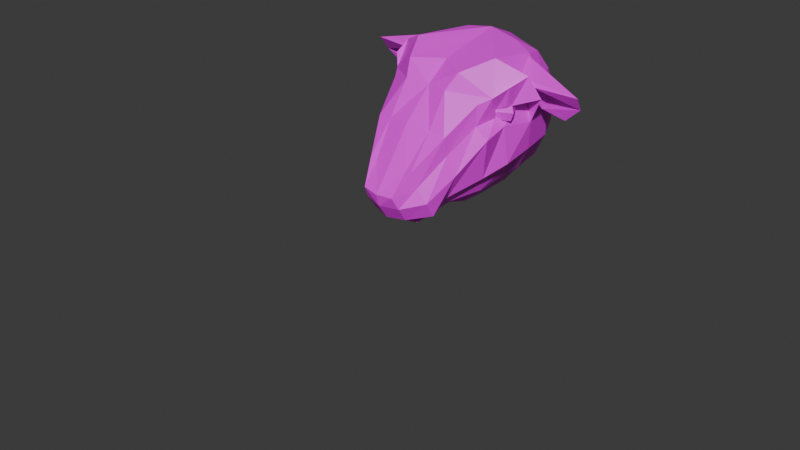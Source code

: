 # Source: RamEverythingFix.blend  (saved by Blender 5.2.45; exported with 4.5.12 LTS)
import bpy
from mathutils import Matrix  # noqa: F401  (used for matrix-valued properties, if any)

bpy.ops.wm.read_factory_settings(use_empty=True)
scene = bpy.context.scene
scene.name = 'Scene'

# ---- collections
col_collection = bpy.data.collections.new('Collection'); scene.collection.children.link(col_collection)

# ---- images (referenced by path relative to the original .blend; pixels are not part of the script)
import os
ASSET_DIR = os.environ.get("B2B_ASSET_DIR", "")  # directory of the original .blend (textures are referenced by path, not embedded)
HERE = os.path.dirname(os.path.abspath(__file__))  # packed textures are extracted next to this script under _unpacked/

def load_image(name, relpath, width, height, colorspace="sRGB"):
    """Load a texture the original file referenced (path relative to the .blend, or extracted next to this script)."""
    p = next((c for c in (os.path.join(HERE, relpath), os.path.join(ASSET_DIR, relpath)) if relpath and os.path.exists(c)), "")
    if p:
        img = bpy.data.images.load(p, check_existing=True)
        img.name = name
    else:  # same state as the original file: an image datablock whose file is absent (Cycles renders it pink)
        img = bpy.data.images.new(name, width, height)
        img.source = "FILE"
        img.filepath = "//" + (relpath or name)
    img.colorspace_settings.name = colorspace
    return img
img_ramheadtexture = load_image('RamHeadTexture', 'RamHeadTexture.png', 1024, 1024, 'sRGB')

# ---- materials (node trees are filled in below, after node groups)
mat_ramhead_tex = bpy.data.materials.new('RamHead_Tex')

# ---- material node trees
mat_ramhead_tex.use_nodes = True; mat_ramhead_tex.node_tree.nodes.clear()
_N = mat_ramhead_tex.node_tree.nodes; _L = mat_ramhead_tex.node_tree.links
n0 = _N.new('ShaderNodeBsdfPrincipled'); n0.name = 'Principled BSDF'; n0.location = (-200, 100)
n0.inputs[10].default_value = 0.005
n1 = _N.new('ShaderNodeOutputMaterial'); n1.name = 'Material Output'; n1.location = (200, 100)
n2 = _N.new('ShaderNodeTexImage'); n2.name = 'Image Texture'; n2.location = (-490, 60)
n2.image = img_ramheadtexture
_L.new(n0.outputs[0], n1.inputs[0])
_L.new(n2.outputs[0], n0.inputs[0])
n1.is_active_output = True

# ---- world
world_world = bpy.data.worlds.new('World'); scene.world = world_world
world_world.use_nodes = True; world_world.node_tree.nodes.clear()
_N = world_world.node_tree.nodes; _L = world_world.node_tree.links
n0 = _N.new('ShaderNodeOutputWorld'); n0.name = 'World Output'; n0.location = (200, 100)
n1 = _N.new('ShaderNodeBackground'); n1.name = 'Background'; n1.location = (-200, 100)
n1.inputs[0].default_value = (0.05088, 0.05088, 0.05088, 1.0)
_L.new(n1.outputs[0], n0.inputs[0])
n0.is_active_output = True
world_world.color = (0.05088, 0.05088, 0.05088)
world_world.sun_shadow_jitter_overblur = 0.0

# ---- cameras
cam_camera = bpy.data.cameras.new('Camera')
cam_camera.clip_end = 100.0
cam_camera.ortho_scale = 7.314

# ---- meshes
me_sphere = bpy.data.meshes.new('Sphere')
me_sphere.from_pydata([(0.6235, 0.6862, 1.144), (0.4528, 1.645, 0.5598), (0.4528, 1.49, 1.548), (0.4845, 0.6791, 0.2671), (0.5753, 0.4846, 1.251), (0.0, 1.59, 1.614), (0.5178, 1.594, 1.358), (0.6725, 0.9012, 1.235), (0.5504, 1.676, 1.071), (0.5178, 1.686, 0.772), (0.7413, 0.7919, 1.053), (0.7782, 0.7835, 1.144), (0.5178, 0.8741, 0.3359), (0.5504, 1.164, 0.4004), (0.5178, 1.456, 0.4561), (0.5336, 1.26, 1.561), (0.681, 0.976, 1.448), (0.6626, 0.5995, 1.31), (0.5713, 0.4756, 1.028), (0.7058, 0.5003, 0.913), (0.5984, 0.5749, 0.4602), (0.0, 0.598, 0.07745), (0.3249, 0.6298, 0.1108), (0.2649, 0.3521, 1.35), (0.0, 0.3996, 1.339), (0.0, 1.907, 0.7094), (0.0, 1.912, 1.047), (0.0, 1.804, 1.368), (0.6569, 1.435, 0.7128), (0.704, 1.403, 1.028), (0.6548, 1.31, 1.357), (0.704, 1.123, 0.6614), (0.7554, 1.074, 0.976), (0.6911, 1.037, 1.314), (0.7011, 0.8163, 0.5777), (0.6904, 0.7551, 0.9907), (0.6287, 0.6852, 1.076), (0.2278, 0.03229, 0.02712), (0.0, 0.002073, -0.002302), (0.2631, 0.1254, 0.07193), (0.4262, 0.06284, 0.1573), (0.4326, -0.04171, 0.321), (0.324, -0.06809, 0.4625), (0.2867, -0.116, 0.631), (0.3403, 1.199, 0.1788), (0.3233, 0.8874, 0.126), (0.0, 1.648, 0.3322), (0.0, 1.208, 0.1243), (0.0, 0.8774, 0.08003), (0.3355, 0.4647, 1.522), (0.3233, 1.282, 1.686), (0.0, 0.6466, 1.548), (0.0, 1.291, 1.741), (0.4539, 0.1598, 0.9576), (0.4585, 0.2029, 0.7687), (0.541, 0.2487, 0.5714), (0.4223, 0.2551, 0.2965), (0.3504, 0.3582, 0.196), (0.0, 0.3637, 0.105), (0.2408, 0.3923, 0.1372), (0.2705, 0.139, 0.9817), (0.0, 0.09539, 0.9997), (0.2046, -0.1128, 0.6123), (0.0, -0.1496, 0.608), (0.2176, -0.1228, 0.1023), (0.2289, -0.223, 0.2525), (0.1951, -0.2864, 0.3801), (0.0, -0.1707, 0.07827), (0.0, -0.2782, 0.236), (0.0, -0.3098, 0.3655), (0.5178, 1.278, 1.588), (0.5298, 0.7711, 1.643), (0.6569, 1.337, 1.337), (0.704, 1.024, 1.291), (1.366, 1.005, 1.39), (0.8318, 0.956, 1.389), (1.11, 1.164, 1.06), (0.8181, 1.158, 1.108), (0.9668, 1.143, 1.335), (0.5925, 1.284, 1.462), (1.338, 1.096, 1.248), (0.6835, 0.991, 1.414), (0.4846, 1.665, 0.6638), (0.5186, 0.628, 0.3618), (0.0, 1.842, 0.5566), (0.586, 0.8458, 0.4545), (0.6257, 1.144, 0.5284), (0.586, 1.446, 0.582), (0.2869, 0.1077, 0.1138), (0.4074, 0.2873, 0.2741), (0.0, -0.03622, 0.03919), (0.2122, 0.004083, 0.06557), (0.8332, 0.9129, 1.502), (0.7797, 0.7058, 1.422), (0.9348, 1.0, 1.274), (0.7231, 0.7424, 1.208), (0.6024, 0.7327, 1.168), (0.6244, 0.6951, 1.163), (0.6256, 0.6951, 1.166), (0.6042, 0.7169, 1.144), (0.6294, 0.7122, 1.08), (0.658, 0.8923, 1.235), (0.6589, 0.8927, 1.235), (0.6741, 0.9085, 1.217), (0.6705, 0.8927, 1.239), (0.7002, 0.9073, 1.144), (0.6979, 0.9041, 1.157), (0.7477, 0.7904, 1.219), (0.7495, 0.791, 1.213), (0.7171, 0.8311, 1.234), (0.7092, 0.8429, 1.235), (0.7019, 0.8545, 1.053), (0.6943, 0.8026, 1.033), (0.7481, 0.7883, 1.213), (0.721, 0.7728, 1.217), (0.6306, 0.6981, 1.166), (0.6925, 0.7954, 1.036), (0.6543, 0.7371, 1.053), (0.0, 1.03, 1.663), (-0.6235, 0.6862, 1.144), (-0.4528, 1.645, 0.5598), (-0.4528, 1.49, 1.548), (-0.4845, 0.6791, 0.2671), (-0.5753, 0.4846, 1.251), (-0.5178, 1.594, 1.358), (-0.6725, 0.9012, 1.235), (-0.5504, 1.676, 1.071), (-0.5178, 1.686, 0.772), (-0.7413, 0.7919, 1.053), (-0.7782, 0.7835, 1.144), (-0.5178, 0.8741, 0.3359), (-0.5504, 1.164, 0.4004), (-0.5178, 1.456, 0.4561), (-0.5336, 1.26, 1.561), (-0.681, 0.976, 1.448), (-0.6626, 0.5995, 1.31), (-0.5713, 0.4756, 1.028), (-0.7058, 0.5003, 0.913), (-0.5984, 0.5749, 0.4602), (-0.3249, 0.6298, 0.1108), (-0.2649, 0.3521, 1.35), (-0.6569, 1.435, 0.7128), (-0.704, 1.403, 1.028), (-0.6548, 1.31, 1.357), (-0.704, 1.123, 0.6614), (-0.7554, 1.074, 0.976), (-0.6911, 1.037, 1.314), (-0.7011, 0.8163, 0.5777), (-0.6904, 0.7551, 0.9907), (-0.6287, 0.6852, 1.076), (-0.2278, 0.03229, 0.02712), (-0.2631, 0.1254, 0.07193), (-0.4262, 0.06284, 0.1573), (-0.4326, -0.04171, 0.321), (-0.324, -0.06809, 0.4625), (-0.2867, -0.116, 0.631), (-0.3403, 1.199, 0.1788), (-0.3233, 0.8874, 0.126), (-0.3355, 0.4647, 1.522), (-0.3233, 1.282, 1.686), (-0.4539, 0.1598, 0.9576), (-0.4585, 0.2029, 0.7687), (-0.541, 0.2487, 0.5714), (-0.4223, 0.2551, 0.2965), (-0.3504, 0.3582, 0.196), (-0.2408, 0.3923, 0.1372), (-0.2705, 0.139, 0.9817), (-0.2046, -0.1128, 0.6123), (-0.2176, -0.1228, 0.1023), (-0.2289, -0.223, 0.2525), (-0.1951, -0.2864, 0.3801), (-0.5178, 1.278, 1.588), (-0.5298, 0.7711, 1.643), (-0.6569, 1.337, 1.337), (-0.704, 1.024, 1.291), (-1.366, 1.005, 1.39), (-0.8318, 0.956, 1.389), (-1.11, 1.164, 1.06), (-0.8181, 1.158, 1.108), (-0.9668, 1.143, 1.335), (-0.5925, 1.284, 1.462), (-1.338, 1.096, 1.248), (-0.6835, 0.991, 1.414), (-0.4846, 1.665, 0.6638), (-0.5186, 0.628, 0.3618), (-0.586, 0.8458, 0.4545), (-0.6257, 1.144, 0.5284), (-0.586, 1.446, 0.582), (-0.2869, 0.1077, 0.1138), (-0.4074, 0.2873, 0.2741), (-0.2122, 0.004083, 0.06557), (-0.8332, 0.9129, 1.502), (-0.7797, 0.7058, 1.422), (-0.9348, 1.0, 1.274), (-0.7231, 0.7424, 1.208), (-0.6024, 0.7327, 1.168), (-0.6244, 0.6951, 1.163), (-0.6256, 0.6951, 1.166), (-0.6042, 0.7169, 1.144), (-0.6294, 0.7122, 1.08), (-0.658, 0.8923, 1.235), (-0.6589, 0.8927, 1.235), (-0.6741, 0.9085, 1.217), (-0.6705, 0.8927, 1.239), (-0.7002, 0.9073, 1.144), (-0.6979, 0.9041, 1.157), (-0.7477, 0.7904, 1.219), (-0.7495, 0.791, 1.213), (-0.7171, 0.8311, 1.234), (-0.7092, 0.8429, 1.235), (-0.7019, 0.8545, 1.053), (-0.6943, 0.8026, 1.033), (-0.7481, 0.7883, 1.213), (-0.721, 0.7728, 1.217), (-0.6306, 0.6981, 1.166), (-0.6925, 0.7954, 1.036), (-0.6543, 0.7371, 1.053)], [], [(0, 98, 97, 96, 99), (99, 100, 0), (103, 101, 102, 7), (104, 7, 102), (105, 106, 103, 7, 110, 109, 108, 107, 11), (112, 111, 10), (7, 104, 110), (111, 105, 11, 10), (114, 115, 98, 0, 11, 107, 113), (10, 117, 116, 112), (0, 100, 117, 10, 11), (6, 27, 5, 2), (8, 26, 27, 6), (9, 25, 26, 8), (82, 84, 25, 9), (31, 28, 29, 32), (32, 29, 72, 73), (34, 31, 32, 35), (111, 35, 32), (87, 82, 9, 28), (28, 9, 8, 29), (29, 8, 6, 72), (72, 6, 2, 70), (76, 30, 79, 80), (93, 115, 95), (18, 36, 17, 4), (19, 35, 36, 18), (20, 34, 35, 19), (83, 85, 34, 20), (85, 86, 31, 34), (86, 87, 28, 31), (54, 18, 4, 53), (59, 22, 3, 57), (58, 21, 22, 59), (89, 83, 20, 56), (56, 20, 19, 55), (60, 23, 24, 61), (55, 19, 18, 54), (53, 4, 23, 60), (46, 44, 47), (47, 44, 45, 48), (46, 1, 14), (46, 14, 13, 44), (44, 13, 12, 45), (45, 12, 3, 22), (48, 45, 22, 21), (23, 4, 17, 49), (49, 17, 71), (50, 70, 2, 5), (52, 50, 5), (24, 23, 49, 51), (40, 56, 55, 41), (62, 60, 61, 63), (41, 55, 54, 42), (43, 53, 60, 62), (42, 54, 53, 43), (37, 59, 57, 39), (38, 58, 59, 37), (88, 89, 56, 40), (67, 64, 65, 68), (68, 65, 66, 69), (91, 88, 40, 64), (64, 40, 41, 65), (65, 41, 42, 66), (66, 42, 43, 62), (69, 66, 62, 63), (90, 91, 64, 67), (72, 30, 33, 73), (70, 15, 79, 72), (73, 33, 81), (77, 76, 80, 78), (74, 15, 16, 75), (75, 16, 81, 78), (77, 33, 30, 76), (30, 72, 79), (74, 80, 79, 15), (71, 73, 81, 16), (75, 78, 80, 74), (77, 78, 81, 33), (38, 37, 91, 90), (37, 39, 88, 91), (39, 57, 89, 88), (57, 3, 83, 89), (13, 14, 87, 86), (12, 13, 86, 85), (3, 12, 85, 83), (14, 1, 82, 87), (1, 46, 84, 82), (94, 107, 108), (92, 71, 17, 93), (96, 97, 36), (95, 115, 114), (110, 104, 94), (94, 73, 71, 92), (94, 73, 32), (98, 36, 97), (36, 98, 17), (17, 115, 93), (98, 115, 17), (103, 73, 101), (36, 99, 96), (36, 100, 99), (103, 106, 73), (73, 105, 32), (105, 73, 106), (35, 100, 36), (117, 35, 116), (116, 35, 112), (35, 117, 100), (111, 32, 105), (112, 35, 111), (107, 95, 113), (95, 114, 113), (109, 94, 108), (73, 102, 101), (73, 104, 102), (109, 110, 94), (94, 104, 73), (95, 107, 94, 92, 93), (118, 51, 49, 71), (71, 50, 52, 118), (50, 71, 16, 15, 70), (119, 198, 195, 196, 197), (198, 119, 199), (202, 125, 201, 200), (203, 201, 125), (204, 129, 206, 207, 208, 209, 125, 202, 205), (211, 128, 210), (125, 209, 203), (210, 128, 129, 204), (213, 212, 206, 129, 119, 197, 214), (128, 211, 215, 216), (119, 129, 128, 216, 199), (124, 121, 5, 27), (126, 124, 27, 26), (127, 126, 26, 25), (183, 127, 25, 84), (144, 145, 142, 141), (145, 174, 173, 142), (147, 148, 145, 144), (210, 145, 148), (187, 141, 127, 183), (141, 142, 126, 127), (142, 173, 124, 126), (173, 171, 121, 124), (177, 181, 180, 143), (192, 194, 214), (136, 123, 135, 149), (137, 136, 149, 148), (138, 137, 148, 147), (184, 138, 147, 185), (185, 147, 144, 186), (186, 144, 141, 187), (161, 160, 123, 136), (165, 164, 122, 139), (58, 165, 139, 21), (189, 163, 138, 184), (163, 162, 137, 138), (166, 61, 24, 140), (162, 161, 136, 137), (160, 166, 140, 123), (46, 47, 156), (47, 48, 157, 156), (46, 132, 120), (46, 156, 131, 132), (156, 157, 130, 131), (157, 139, 122, 130), (48, 21, 139, 157), (140, 158, 135, 123), (158, 172, 135), (159, 5, 121, 171), (52, 5, 159), (24, 51, 158, 140), (152, 153, 162, 163), (167, 63, 61, 166), (153, 154, 161, 162), (155, 167, 166, 160), (154, 155, 160, 161), (150, 151, 164, 165), (38, 150, 165, 58), (188, 152, 163, 189), (67, 68, 169, 168), (68, 69, 170, 169), (190, 168, 152, 188), (168, 169, 153, 152), (169, 170, 154, 153), (170, 167, 155, 154), (69, 63, 167, 170), (90, 67, 168, 190), (173, 174, 146, 143), (171, 173, 180, 133), (174, 182, 146), (178, 179, 181, 177), (175, 176, 134, 133), (176, 179, 182, 134), (178, 177, 143, 146), (143, 180, 173), (175, 133, 180, 181), (172, 134, 182, 174), (176, 175, 181, 179), (178, 146, 182, 179), (38, 90, 190, 150), (150, 190, 188, 151), (151, 188, 189, 164), (164, 189, 184, 122), (131, 186, 187, 132), (130, 185, 186, 131), (122, 184, 185, 130), (132, 187, 183, 120), (120, 183, 84, 46), (193, 207, 206), (191, 192, 135, 172), (195, 149, 196), (194, 213, 214), (209, 193, 203), (193, 191, 172, 174), (193, 145, 174), (197, 196, 149), (149, 135, 197), (135, 192, 214), (197, 135, 214), (202, 200, 174), (149, 195, 198), (149, 198, 199), (202, 174, 205), (174, 145, 204), (204, 205, 174), (148, 149, 199), (216, 215, 148), (215, 211, 148), (148, 199, 216), (210, 204, 145), (211, 210, 148), (206, 212, 194), (194, 212, 213), (208, 207, 193), (174, 200, 201), (174, 201, 203), (208, 193, 209), (193, 174, 203), (194, 192, 191, 193, 206), (118, 172, 158, 51), (172, 118, 52, 159), (159, 171, 133, 134, 172)])
_uv = me_sphere.uv_layers.new(name='UVMap')
_uv.uv.foreach_set('vector', [0.7782, 0.8974, 0.7779, 0.892, 0.7783, 0.8927, 0.787, 0.8884, 0.7859, 0.8946, 0.7859, 0.8946, 0.787, 0.9078, 0.7782, 0.8974, 0.8184, 0.3829, 0.8184, 0.3767, 0.8186, 0.3768, 0.8208, 0.3796, 0.8254, 0.9365, 0.8272, 0.9375, 0.8241, 0.9386, 0.731, 0.3389, 0.7321, 0.3371, 0.7324, 0.327, 0.7346, 0.3246, 0.7494, 0.3287, 0.7523, 0.3297, 0.762, 0.3359, 0.7623, 0.335, 0.7623, 0.3476, 0.7416, 0.3713, 0.7346, 0.3614, 0.7504, 0.3658, 0.8272, 0.9375, 0.8254, 0.9365, 0.8241, 0.9229, 0.7346, 0.3614, 0.731, 0.3389, 0.7623, 0.3476, 0.7504, 0.3658, 0.3791, 0.4809, 0.3986, 0.4969, 0.3974, 0.4997, 0.3944, 0.5011, 0.3619, 0.4866, 0.3735, 0.4725, 0.3729, 0.477, 0.7546, 0.9102, 0.7546, 0.8884, 0.7619, 0.9024, 0.7632, 0.9036, 0.3944, 0.5011, 0.3892, 0.5115, 0.3797, 0.5129, 0.3619, 0.502, 0.3619, 0.4866, 0.6161, 0.2371, 0.5778, 0.3559, 0.5209, 0.3206, 0.5727, 0.2295, 0.6622, 0.2496, 0.6268, 0.3786, 0.5778, 0.3559, 0.6161, 0.2371, 0.9526, 0.05578, 0.9035, 0.1266, 0.8473, 0.07616, 0.9066, 0.00735, 0.1247, 0.06884, 0.02851, 0.03666, 0.0481, 0.00735, 0.1449, 0.05365, 0.1956, 0.1785, 0.1735, 0.1115, 0.233, 0.0842, 0.257, 0.1547, 0.257, 0.1547, 0.233, 0.0842, 0.2816, 0.06213, 0.3045, 0.1288, 0.2054, 0.2472, 0.1956, 0.1785, 0.257, 0.1547, 0.2752, 0.2136, 0.359, 0.4978, 0.3658, 0.5214, 0.3192, 0.4849, 0.1421, 0.1224, 0.1247, 0.06884, 0.1449, 0.05365, 0.1735, 0.1115, 0.1735, 0.1115, 0.1449, 0.05365, 0.1982, 0.0235, 0.233, 0.0842, 0.233, 0.0842, 0.1982, 0.0235, 0.2464, 0.00735, 0.2816, 0.06213, 0.5986, 0.1778, 0.6161, 0.2371, 0.5727, 0.2295, 0.5457, 0.1878, 0.9115, 0.9, 0.9474, 0.8009, 0.9639, 0.7784, 0.9639, 0.9231, 0.396, 0.4433, 0.3986, 0.4969, 0.3819, 0.4809, 0.4196, 0.5507, 0.3919, 0.5153, 0.4171, 0.4802, 0.4389, 0.5074, 0.3829, 0.5653, 0.3658, 0.5214, 0.3919, 0.5153, 0.4196, 0.5507, 0.1913, 0.3048, 0.2054, 0.2472, 0.2752, 0.2136, 0.2844, 0.2718, 0.1606, 0.3037, 0.1678, 0.2527, 0.2054, 0.2472, 0.1913, 0.3048, 0.1678, 0.2527, 0.1621, 0.1875, 0.1956, 0.1785, 0.2054, 0.2472, 0.1621, 0.1875, 0.1421, 0.1224, 0.1735, 0.1115, 0.1956, 0.1785, 0.4438, 0.6347, 0.4196, 0.5507, 0.4389, 0.5074, 0.4669, 0.6043, 0.1053, 0.3685, 0.09403, 0.327, 0.1369, 0.3035, 0.1322, 0.3709, 0.1488, 0.6074, 0.1237, 0.6513, 0.06176, 0.617, 0.1029, 0.5824, 0.1579, 0.3772, 0.1606, 0.3037, 0.1913, 0.3048, 0.1659, 0.3813, 0.1659, 0.3813, 0.1913, 0.3048, 0.2844, 0.2718, 0.2267, 0.3547, 0.5031, 0.6077, 0.5158, 0.5137, 0.5556, 0.5182, 0.5561, 0.6176, 0.4062, 0.664, 0.3829, 0.5653, 0.4196, 0.5507, 0.4438, 0.6347, 0.4669, 0.6043, 0.4389, 0.5074, 0.5158, 0.5137, 0.5031, 0.6077, 0.00735, 0.09882, 0.06311, 0.2095, 0.007886, 0.207, 0.06672, 0.7585, 0.00735, 0.7137, 0.03767, 0.6627, 0.09627, 0.7016, 0.00735, 0.09882, 0.1052, 0.08345, 0.1118, 0.1328, 0.00735, 0.09882, 0.1118, 0.1328, 0.1298, 0.1961, 0.06311, 0.2095, 0.06311, 0.2095, 0.1298, 0.1961, 0.1374, 0.2588, 0.07638, 0.2754, 0.07638, 0.2754, 0.1374, 0.2588, 0.1369, 0.3035, 0.09403, 0.327, 0.09627, 0.7016, 0.03767, 0.6627, 0.06176, 0.617, 0.1237, 0.6513, 0.5158, 0.5137, 0.4389, 0.5074, 0.4171, 0.4802, 0.5078, 0.466, 0.5078, 0.466, 0.4171, 0.4802, 0.453, 0.4015, 0.5106, 0.2199, 0.5457, 0.1878, 0.5727, 0.2295, 0.5209, 0.3206, 0.4634, 0.276, 0.5106, 0.2199, 0.5209, 0.3206, 0.1912, 0.8797, 0.193, 0.84, 0.2393, 0.84, 0.2559, 0.9093, 0.1589, 0.4339, 0.1659, 0.3813, 0.2267, 0.3547, 0.1942, 0.4363, 0.5066, 0.7086, 0.5031, 0.6077, 0.5561, 0.6176, 0.5455, 0.7199, 0.4324, 0.7483, 0.4062, 0.664, 0.4438, 0.6347, 0.4672, 0.728, 0.4945, 0.703, 0.4669, 0.6043, 0.5031, 0.6077, 0.5066, 0.7086, 0.4672, 0.728, 0.4438, 0.6347, 0.4669, 0.6043, 0.4945, 0.703, 0.1136, 0.4501, 0.1053, 0.3685, 0.1322, 0.3709, 0.1184, 0.4278, 0.177, 0.5487, 0.1488, 0.6074, 0.1029, 0.5824, 0.1332, 0.5256, 0.1297, 0.4272, 0.1579, 0.3772, 0.1659, 0.3813, 0.1589, 0.4339, 0.1997, 0.5126, 0.1557, 0.4943, 0.1739, 0.4658, 0.2213, 0.4836, 0.5243, 0.805, 0.4804, 0.7885, 0.505, 0.7729, 0.5398, 0.7843, 0.1416, 0.52, 0.1207, 0.527, 0.102, 0.5, 0.1557, 0.4943, 0.4576, 0.8054, 0.407, 0.7671, 0.4324, 0.7483, 0.4804, 0.7885, 0.4804, 0.7885, 0.4324, 0.7483, 0.4672, 0.728, 0.505, 0.7729, 0.505, 0.7729, 0.4672, 0.728, 0.4945, 0.703, 0.5066, 0.7086, 0.5398, 0.7843, 0.505, 0.7729, 0.5066, 0.7086, 0.5455, 0.7199, 0.1837, 0.5393, 0.1416, 0.52, 0.1557, 0.4943, 0.1997, 0.5126, 0.8904, 0.3246, 0.8951, 0.3263, 0.8955, 0.3696, 0.8904, 0.3732, 0.5457, 0.1878, 0.548, 0.1832, 0.5695, 0.1787, 0.5986, 0.1778, 0.9316, 0.3839, 0.9272, 0.381, 0.9316, 0.3628, 0.5376, 0.8944, 0.5283, 0.9492, 0.4923, 0.9581, 0.4923, 0.8899, 0.375, 0.9577, 0.375, 0.8201, 0.4217, 0.8391, 0.4223, 0.8698, 0.437, 0.8553, 0.4389, 0.8201, 0.4448, 0.8219, 0.4776, 0.888, 0.9008, 0.8397, 0.93, 0.7888, 0.9474, 0.8009, 0.9115, 0.9, 0.5924, 0.174, 0.5986, 0.1778, 0.5695, 0.1787, 0.6378, 0.00735, 0.6622, 0.02802, 0.5695, 0.1787, 0.548, 0.1832, 0.2975, 0.4658, 0.2975, 0.5612, 0.286, 0.5374, 0.2835, 0.5311, 0.437, 0.8553, 0.4776, 0.888, 0.4683, 0.9728, 0.437, 0.9734, 0.5376, 0.8944, 0.4923, 0.8899, 0.515, 0.8201, 0.5257, 0.8376, 0.177, 0.5487, 0.1332, 0.5256, 0.1416, 0.52, 0.1837, 0.5393, 0.1136, 0.4501, 0.1184, 0.4278, 0.1297, 0.4272, 0.1199, 0.4511, 0.1184, 0.4278, 0.1322, 0.3709, 0.1579, 0.3772, 0.1297, 0.4272, 0.1322, 0.3709, 0.1369, 0.3035, 0.1606, 0.3037, 0.1579, 0.3772, 0.1298, 0.1961, 0.1118, 0.1328, 0.1421, 0.1224, 0.1621, 0.1875, 0.1374, 0.2588, 0.1298, 0.1961, 0.1621, 0.1875, 0.1678, 0.2527, 0.1369, 0.3035, 0.1374, 0.2588, 0.1678, 0.2527, 0.1606, 0.3037, 0.1118, 0.1328, 0.1052, 0.08345, 0.1247, 0.06884, 0.1421, 0.1224, 0.1052, 0.08345, 0.00735, 0.09882, 0.02851, 0.03666, 0.1247, 0.06884, 0.324, 0.432, 0.3735, 0.4725, 0.3726, 0.4735, 0.3722, 0.4024, 0.453, 0.4015, 0.4171, 0.4802, 0.396, 0.4433, 0.8017, 0.8884, 0.8094, 0.8943, 0.8017, 0.9095, 0.9324, 0.3292, 0.9272, 0.3481, 0.9272, 0.3246, 0.6902, 0.3249, 0.7037, 0.3255, 0.6769, 0.3786, 0.0403, 0.968, 0.00735, 0.9371, 0.00735, 0.84, 0.048, 0.9103, 0.324, 0.432, 0.3629, 0.4331, 0.3192, 0.4849, 0.1914, 0.924, 0.1914, 0.9442, 0.1912, 0.9247, 0.8757, 0.3742, 0.8663, 0.3591, 0.8757, 0.3246, 0.3012, 0.6115, 0.2835, 0.6422, 0.2835, 0.5759, 0.623, 0.9021, 0.6218, 0.9026, 0.6218, 0.8693, 0.3735, 0.4613, 0.3629, 0.4331, 0.3797, 0.4604, 0.6231, 0.9383, 0.6218, 0.9227, 0.6231, 0.9173, 0.3919, 0.5153, 0.3892, 0.5115, 0.3991, 0.4996, 0.3735, 0.4613, 0.3642, 0.4725, 0.3629, 0.4331, 0.3629, 0.4331, 0.3622, 0.4744, 0.3192, 0.4849, 0.3622, 0.4744, 0.3629, 0.4331, 0.3642, 0.4725, 0.3658, 0.5214, 0.3892, 0.5115, 0.3919, 0.5153, 0.3797, 0.5129, 0.3658, 0.5214, 0.3653, 0.5081, 0.3653, 0.5081, 0.3658, 0.5214, 0.364, 0.5078, 0.3658, 0.5214, 0.3797, 0.5129, 0.3892, 0.5115, 0.359, 0.4978, 0.3192, 0.4849, 0.3622, 0.4744, 0.364, 0.5078, 0.3658, 0.5214, 0.359, 0.4978, 0.3735, 0.4725, 0.3819, 0.4809, 0.3729, 0.477, 0.2239, 0.924, 0.2274, 0.9283, 0.2239, 0.9342, 0.6872, 0.3246, 0.6769, 0.3786, 0.6769, 0.3258, 0.9102, 0.3246, 0.9104, 0.3556, 0.9102, 0.3558, 0.9102, 0.3246, 0.9125, 0.3551, 0.9104, 0.3556, 0.6872, 0.3246, 0.6902, 0.3249, 0.6769, 0.3786, 0.6769, 0.3786, 0.7037, 0.3255, 0.7163, 0.3446, 0.3819, 0.4809, 0.3735, 0.4725, 0.324, 0.432, 0.3722, 0.4024, 0.396, 0.4433, 0.4328, 0.2416, 0.3879, 0.1911, 0.408, 0.1082, 0.4666, 0.1141, 0.4666, 0.1141, 0.5106, 0.2199, 0.4634, 0.276, 0.4328, 0.2416, 0.5106, 0.2199, 0.4666, 0.1141, 0.537, 0.1209, 0.548, 0.1832, 0.5457, 0.1878, 0.8312, 0.8984, 0.8243, 0.8947, 0.8241, 0.8884, 0.8318, 0.8938, 0.8323, 0.8932, 0.8243, 0.8947, 0.8312, 0.8984, 0.8241, 0.9082, 0.7779, 0.9391, 0.779, 0.9361, 0.7826, 0.9359, 0.7828, 0.9359, 0.7803, 0.9344, 0.7826, 0.9359, 0.779, 0.9361, 0.8029, 0.3455, 0.777, 0.3536, 0.7789, 0.3356, 0.779, 0.3371, 0.7876, 0.3295, 0.79, 0.3284, 0.8023, 0.3246, 0.8037, 0.3283, 0.8023, 0.3427, 0.2899, 0.8153, 0.2986, 0.8228, 0.2835, 0.8221, 0.779, 0.9361, 0.7779, 0.9225, 0.7803, 0.9344, 0.8037, 0.3669, 0.7905, 0.371, 0.777, 0.3536, 0.8029, 0.3455, 0.7531, 0.5622, 0.7557, 0.5558, 0.7554, 0.5506, 0.7724, 0.5569, 0.7555, 0.5801, 0.7507, 0.5812, 0.7494, 0.5815, 0.2986, 0.8228, 0.2899, 0.8153, 0.2912, 0.8141, 0.2986, 0.7999, 0.7555, 0.5801, 0.7724, 0.5569, 0.7873, 0.5667, 0.7759, 0.5832, 0.7668, 0.5871, 0.7066, 0.1315, 0.6782, 0.1013, 0.7351, 0.01597, 0.7879, 0.03676, 0.7546, 0.1729, 0.7066, 0.1315, 0.7879, 0.03676, 0.8473, 0.07616, 0.8096, 0.2115, 0.7546, 0.1729, 0.8473, 0.07616, 0.9035, 0.1266, 0.8311, 0.2241, 0.8096, 0.2115, 0.9035, 0.1266, 0.9256, 0.154, 0.8807, 0.5437, 0.8213, 0.5195, 0.8273, 0.4559, 0.8861, 0.4831, 0.8213, 0.5195, 0.7524, 0.5026, 0.7588, 0.4423, 0.8273, 0.4559, 0.8773, 0.61, 0.7923, 0.5831, 0.8213, 0.5195, 0.8807, 0.5437, 0.7877, 0.5576, 0.8213, 0.5195, 0.7923, 0.5831, 0.8189, 0.2676, 0.7867, 0.2597, 0.8096, 0.2115, 0.8311, 0.2241, 0.7867, 0.2597, 0.7257, 0.2225, 0.7546, 0.1729, 0.8096, 0.2115, 0.7257, 0.2225, 0.6769, 0.1744, 0.7066, 0.1315, 0.7546, 0.1729, 0.7588, 0.4423, 0.6937, 0.4395, 0.709, 0.4077, 0.7583, 0.4015, 0.9855, 0.5465, 0.934, 0.5904, 0.9203, 0.4152, 0.9409, 0.4298, 0.7138, 0.5451, 0.7523, 0.5625, 0.7494, 0.5815, 0.7567, 0.641, 0.7142, 0.6178, 0.718, 0.5842, 0.7657, 0.5926, 0.7927, 0.6377, 0.7567, 0.641, 0.7657, 0.5926, 0.7923, 0.5831, 0.8755, 0.6743, 0.7927, 0.6377, 0.7923, 0.5831, 0.8773, 0.61, 0.2381, 0.7003, 0.2652, 0.6941, 0.2688, 0.7425, 0.2357, 0.7418, 0.2357, 0.7418, 0.2688, 0.7425, 0.2449, 0.7931, 0.2188, 0.7958, 0.806, 0.3037, 0.7718, 0.2973, 0.7867, 0.2597, 0.8189, 0.2676, 0.7793, 0.7253, 0.7395, 0.7158, 0.7142, 0.6178, 0.7567, 0.641, 0.1935, 0.6388, 0.2216, 0.642, 0.22, 0.7112, 0.184, 0.6931, 0.1488, 0.6074, 0.1935, 0.6388, 0.184, 0.6931, 0.1237, 0.6513, 0.2447, 0.6311, 0.2522, 0.6257, 0.2652, 0.6941, 0.2381, 0.7003, 0.8709, 0.7629, 0.828, 0.7296, 0.7927, 0.6377, 0.8755, 0.6743, 0.5965, 0.624, 0.5561, 0.6176, 0.5556, 0.5182, 0.6074, 0.5297, 0.828, 0.7296, 0.7793, 0.7253, 0.7567, 0.641, 0.7927, 0.6377, 0.7395, 0.7158, 0.7168, 0.7305, 0.6583, 0.6555, 0.7142, 0.6178, 0.03765, 0.8253, 0.06672, 0.7585, 0.1354, 0.7935, 0.06672, 0.7585, 0.09627, 0.7016, 0.1593, 0.7385, 0.1354, 0.7935, 0.9526, 0.2015, 0.8499, 0.2752, 0.8518, 0.2362, 0.9526, 0.2015, 0.9069, 0.3085, 0.8389, 0.3099, 0.8499, 0.2752, 0.1354, 0.7935, 0.1593, 0.7385, 0.2118, 0.7461, 0.1938, 0.7984, 0.1593, 0.7385, 0.184, 0.6931, 0.22, 0.7112, 0.2118, 0.7461, 0.09627, 0.7016, 0.1237, 0.6513, 0.184, 0.6931, 0.1593, 0.7385, 0.6583, 0.6555, 0.6385, 0.6128, 0.718, 0.5842, 0.7142, 0.6178, 0.6385, 0.6128, 0.6521, 0.5294, 0.718, 0.5842, 0.4251, 0.3322, 0.5209, 0.3206, 0.453, 0.3868, 0.4088, 0.3677, 0.4634, 0.276, 0.5209, 0.3206, 0.4251, 0.3322, 0.5556, 0.5182, 0.5488, 0.45, 0.6238, 0.4862, 0.6074, 0.5297, 0.8861, 0.8123, 0.8484, 0.8161, 0.828, 0.7296, 0.8709, 0.7629, 0.5773, 0.721, 0.5455, 0.7199, 0.5561, 0.6176, 0.5965, 0.624, 0.8484, 0.8161, 0.8093, 0.8153, 0.7793, 0.7253, 0.828, 0.7296, 0.5936, 0.7203, 0.5773, 0.721, 0.5965, 0.624, 0.6238, 0.6316, 0.8093, 0.8153, 0.7702, 0.811, 0.7395, 0.7158, 0.7793, 0.7253, 0.2189, 0.5791, 0.2195, 0.5973, 0.2216, 0.642, 0.1935, 0.6388, 0.177, 0.5487, 0.2189, 0.5791, 0.1935, 0.6388, 0.1488, 0.6074, 0.8516, 0.3547, 0.8184, 0.362, 0.8184, 0.3246, 0.8259, 0.3258, 0.1997, 0.5126, 0.2213, 0.4836, 0.26, 0.5194, 0.2375, 0.5453, 0.2213, 0.4836, 0.2334, 0.4701, 0.2688, 0.4963, 0.26, 0.5194, 0.2215, 0.5698, 0.2375, 0.5453, 0.2623, 0.5999, 0.2286, 0.5943, 0.866, 0.8675, 0.8316, 0.8714, 0.8484, 0.8161, 0.8861, 0.8123, 0.8316, 0.8714, 0.7997, 0.8737, 0.8093, 0.8153, 0.8484, 0.8161, 0.7997, 0.8737, 0.7665, 0.818, 0.7702, 0.811, 0.8093, 0.8153, 0.5398, 0.7843, 0.5455, 0.7199, 0.5773, 0.721, 0.5724, 0.7847, 0.1837, 0.5393, 0.1997, 0.5126, 0.2375, 0.5453, 0.2215, 0.5698, 0.7588, 0.4423, 0.7524, 0.5026, 0.7475, 0.499, 0.7531, 0.4456, 0.6937, 0.4395, 0.7588, 0.4423, 0.7254, 0.445, 0.6993, 0.4444, 0.8666, 0.9157, 0.8666, 0.8884, 0.8701, 0.9103, 0.114, 0.9415, 0.0627, 0.9089, 0.07218, 0.84, 0.114, 0.8931, 0.3192, 0.8201, 0.3527, 0.9333, 0.3603, 0.9623, 0.3192, 0.9927, 0.9008, 0.732, 0.943, 0.7, 0.9068, 0.7636, 0.9008, 0.7637, 0.5761, 0.8896, 0.5523, 0.9307, 0.5523, 0.8201, 0.6071, 0.8385, 0.7531, 0.4456, 0.7254, 0.445, 0.7588, 0.4423, 0.9008, 0.5982, 0.9008, 0.4015, 0.9203, 0.4152, 0.934, 0.5904, 0.6521, 0.5294, 0.7168, 0.4985, 0.7244, 0.4986, 0.7524, 0.5026, 0.9008, 0.732, 0.9068, 0.6129, 0.9382, 0.6206, 0.943, 0.7, 0.9674, 0.7381, 0.9251, 0.7635, 0.9068, 0.7636, 0.943, 0.7, 0.177, 0.5487, 0.1837, 0.5393, 0.2215, 0.5698, 0.2189, 0.5791, 0.7399, 0.914, 0.7297, 0.9182, 0.7297, 0.8884, 0.737, 0.8897, 0.2195, 0.5973, 0.2286, 0.5943, 0.2447, 0.6311, 0.2216, 0.642, 0.2216, 0.642, 0.2447, 0.6311, 0.2381, 0.7003, 0.22, 0.7112, 0.8389, 0.3099, 0.806, 0.3037, 0.8189, 0.2676, 0.8499, 0.2752, 0.2901, 0.9158, 0.2706, 0.9069, 0.2721, 0.84, 0.2926, 0.8518, 0.2926, 0.9616, 0.2741, 0.9617, 0.2706, 0.9069, 0.2901, 0.9158, 0.8499, 0.2752, 0.8189, 0.2676, 0.8311, 0.2241, 0.8518, 0.2362, 0.8518, 0.2362, 0.8311, 0.2241, 0.9256, 0.154, 0.9526, 0.2015, 0.7752, 0.4924, 0.758, 0.5487, 0.7554, 0.5506, 0.7161, 0.4944, 0.7138, 0.5451, 0.718, 0.5842, 0.6521, 0.5294, 0.2985, 0.6934, 0.2835, 0.7107, 0.2905, 0.6925, 0.8519, 0.9107, 0.847, 0.9132, 0.847, 0.8884, 0.7122, 0.8923, 0.715, 0.9525, 0.6997, 0.8907, 0.1287, 0.9418, 0.1297, 0.8998, 0.1765, 0.84, 0.1765, 0.9295, 0.6712, 0.8884, 0.6712, 0.9673, 0.6385, 0.9161, 0.2905, 0.6917, 0.2905, 0.6925, 0.2835, 0.7107, 0.2835, 0.7107, 0.2835, 0.6569, 0.2905, 0.6917, 0.718, 0.5842, 0.7138, 0.5451, 0.7494, 0.5815, 0.6218, 0.8543, 0.6231, 0.8201, 0.6231, 0.8546, 0.7566, 0.5336, 0.7507, 0.5362, 0.7524, 0.5026, 0.8848, 0.9122, 0.8848, 0.8884, 0.886, 0.8946, 0.7657, 0.5926, 0.7523, 0.5819, 0.7668, 0.5871, 0.7566, 0.5336, 0.7524, 0.5026, 0.7702, 0.5386, 0.7524, 0.5026, 0.8213, 0.5195, 0.7731, 0.539, 0.7731, 0.539, 0.7702, 0.5386, 0.7524, 0.5026, 0.7923, 0.5831, 0.7657, 0.5926, 0.7668, 0.5871, 0.7759, 0.5832, 0.7864, 0.5711, 0.7923, 0.5831, 0.7864, 0.5711, 0.7876, 0.5699, 0.7923, 0.5831, 0.7923, 0.5831, 0.7668, 0.5871, 0.7759, 0.5832, 0.7877, 0.5576, 0.7731, 0.539, 0.8213, 0.5195, 0.7876, 0.5699, 0.7877, 0.5576, 0.7923, 0.5831, 0.7554, 0.5506, 0.7557, 0.5558, 0.7523, 0.5625, 0.2061, 0.9356, 0.2061, 0.924, 0.2092, 0.9295, 0.2924, 0.7796, 0.2835, 0.7852, 0.2835, 0.7254, 0.6859, 0.9112, 0.6979, 0.8884, 0.698, 0.8886, 0.6859, 0.9112, 0.698, 0.8886, 0.6997, 0.8907, 0.715, 0.8924, 0.715, 0.9525, 0.7122, 0.8923, 0.715, 0.9525, 0.6859, 0.9112, 0.6997, 0.8907, 0.7523, 0.5625, 0.7138, 0.5451, 0.7161, 0.4944, 0.7752, 0.4924, 0.7554, 0.5506, 0.4328, 0.2416, 0.3265, 0.2982, 0.3192, 0.2248, 0.3879, 0.1911, 0.3265, 0.2982, 0.4328, 0.2416, 0.4634, 0.276, 0.4251, 0.3322, 0.6571, 0.4431, 0.6937, 0.4395, 0.6993, 0.4444, 0.7168, 0.4985, 0.6521, 0.5294])
me_sphere.materials.append(mat_ramhead_tex)
me_sphere.update()

# ---- objects
ob_camera = bpy.data.objects.new('Camera', cam_camera)
ob_ramhead = bpy.data.objects.new('ramHead', me_sphere)

# ---- transforms, parenting, visibility, modifiers, constraints
ob_camera.location = (7.359, -6.926, 4.958)
ob_camera.rotation_euler = (1.109, 0.0, 0.8149)
ob_camera.lock_rotations_4d = False
ob_camera.empty_display_type = 'ARROWS'
ob_camera.color = (0.0, 0.0, 0.0, 0.0)
ob_camera.display_type = 'WIRE'
ob_camera.lineart.crease_threshold = 0.0
ob_ramhead.location = (0.0, 0.0, 0.0)

# ---- collection membership
col_collection.objects.link(ob_camera)
col_collection.objects.link(ob_ramhead)

# ---- scene / render settings (as saved in the file)
scene.camera = ob_camera
scene.frame_start = 1; scene.frame_end = 250; scene.frame_set(30)
scene.render.engine = 'BLENDER_EEVEE_NEXT'
scene.render.bake_bias = 0.0
scene.render.bake_samples = 0
scene.render.compositor_device = 'GPU'
scene.eevee.use_volume_custom_range = False
scene.eevee.fast_gi_thickness_near = 0.1
scene.eevee.fast_gi_thickness_far = 0.0
scene.eevee.ray_tracing_options.screen_trace_thickness = 0.1
bpy.context.view_layer.update()

# ---- added for rendering (the .blend has no usable light): sun
light_auto_sun = bpy.data.lights.new('AutoSun', 'SUN')
light_auto_sun.energy = 3.0
light_auto_sun.angle = 0.0523599
ob_auto_sun = bpy.data.objects.new('AutoSun', light_auto_sun)
scene.collection.objects.link(ob_auto_sun)
ob_auto_sun.rotation_euler = (0.872665, 0.174533, 0.523599)
bpy.context.view_layer.update()
